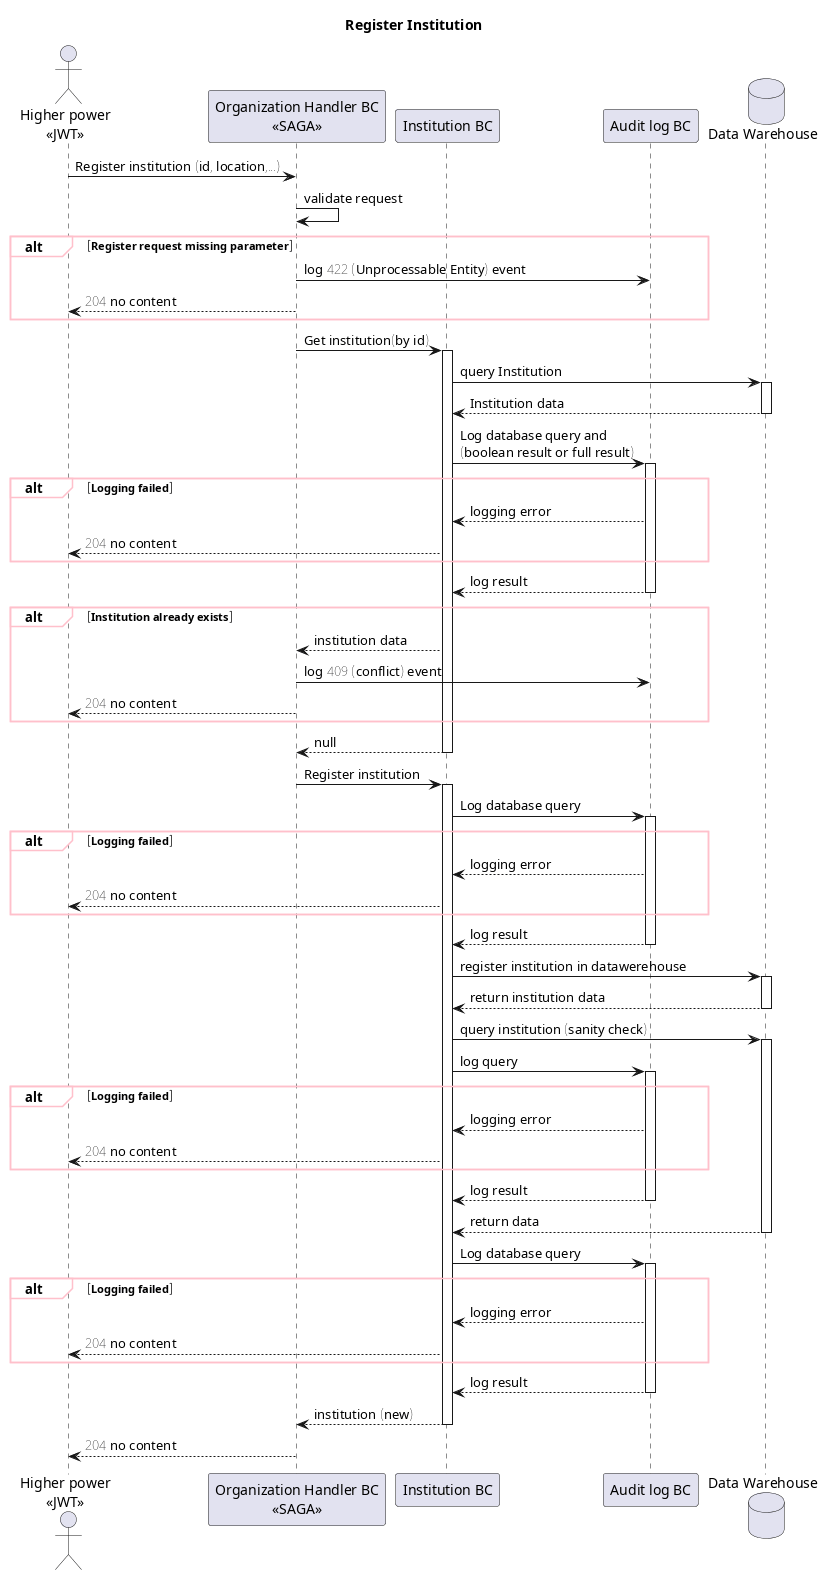

The diagram above was rendered by PlantUML. Its source (embedded in the PNG):
@startuml Register Institution
title Register Institution
actor "Higher power\n<<JWT>>" as admin
participant "Organization Handler BC\n<<SAGA>>" as regi
participant "Institution BC" as ins
participant "Audit log BC" as log
database "Data Warehouse" as database

skinparam sequence {
    GroupBackgroundColor White
    GroupBorderColor #Pink
}

admin -> regi : Register institution (id, location,...)
regi -> regi : validate request
alt Register request missing parameter
    regi -> log : log 422 (Unprocessable Entity) event
    regi --> admin : 204 no content
end
regi -> ins : Get institution(by id)
activate ins
ins -> database : query Institution
activate database
database --> ins : Institution data
deactivate database
    ins -> log : Log database query and\n(boolean result or full result)
activate log
alt Logging failed
    log --> ins : logging error
    ins --> admin : 204 no content
end
    log --> ins : log result
deactivate log
alt Institution already exists
    ins --> regi : institution data
    regi -> log : log 409 (conflict) event
    regi --> admin : 204 no content
end

ins --> regi : null
deactivate ins

regi -> ins : Register institution
activate ins
    ins -> log : Log database query
activate log
alt Logging failed
    log --> ins : logging error
    ins --> admin : 204 no content
end
log --> ins : log result
    deactivate log
ins -> database : register institution in datawerehouse
activate database
database --> ins : return institution data 
deactivate database

ins -> database : query institution (sanity check)
activate database
ins -> log : log query
activate log
alt Logging failed
    log --> ins : logging error
    ins --> admin : 204 no content
end
log --> ins : log result
deactivate log
database --> ins : return data
deactivate database

    ins -> log : Log database query
activate log
alt Logging failed
    log --> ins : logging error
    ins --> admin : 204 no content
end
    log --> ins : log result
    deactivate log

ins --> regi : institution (new)
deactivate ins

regi --> admin : 204 no content
@enduml